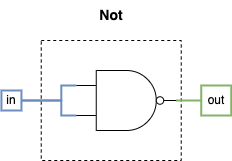

The diagram above was exported from draw.io. Its source (the exported page's mxGraphModel, read from the mxfile embedded in the PNG):
<mxGraphModel dx="1109" dy="859" grid="1" gridSize="10" guides="1" tooltips="1" connect="1" arrows="1" fold="1" page="1" pageScale="1" pageWidth="850" pageHeight="1100" math="0" shadow="0">
  <root>
    <mxCell id="0" />
    <mxCell id="1" parent="0" />
    <mxCell id="2" value="&lt;font style=&quot;font-size: 14px;&quot;&gt;&lt;b&gt;Not&lt;/b&gt;&lt;/font&gt;" style="text;html=1;align=center;verticalAlign=middle;whiteSpace=wrap;rounded=0;" vertex="1" parent="1">
      <mxGeometry x="155.75" y="115" width="60" height="30" as="geometry" />
    </mxCell>
    <mxCell id="3" value="" style="rounded=0;whiteSpace=wrap;html=1;dashed=1;" vertex="1" parent="1">
      <mxGeometry x="115.75" y="155" width="140" height="120" as="geometry" />
    </mxCell>
    <mxCell id="4" value="in" style="text;html=1;align=center;verticalAlign=middle;whiteSpace=wrap;rounded=0;fillColor=none;strokeColor=#6c8ebf;strokeWidth=2;" vertex="1" parent="1">
      <mxGeometry x="75.94" y="205" width="20" height="20" as="geometry" />
    </mxCell>
    <mxCell id="5" value="out" style="text;html=1;align=center;verticalAlign=middle;whiteSpace=wrap;rounded=0;fillColor=none;strokeColor=#82b366;strokeWidth=2;" vertex="1" parent="1">
      <mxGeometry x="275.75" y="200" width="30" height="30" as="geometry" />
    </mxCell>
    <mxCell id="6" style="edgeStyle=orthogonalEdgeStyle;rounded=0;orthogonalLoop=1;jettySize=auto;html=1;exitX=0;exitY=0.75;exitDx=0;exitDy=0;exitPerimeter=0;endArrow=none;startFill=0;fillColor=#dae8fc;strokeColor=#6c8ebf;strokeWidth=2;" edge="1" source="8" target="4" parent="1">
      <mxGeometry relative="1" as="geometry">
        <Array as="points">
          <mxPoint x="135.75" y="230" />
          <mxPoint x="135.75" y="215" />
        </Array>
      </mxGeometry>
    </mxCell>
    <mxCell id="7" style="edgeStyle=orthogonalEdgeStyle;rounded=0;orthogonalLoop=1;jettySize=auto;html=1;exitX=1;exitY=0.5;exitDx=0;exitDy=0;exitPerimeter=0;entryX=0;entryY=0.5;entryDx=0;entryDy=0;endArrow=none;startFill=0;fillColor=#d5e8d4;strokeColor=#82b366;strokeWidth=2;" edge="1" source="8" target="5" parent="1">
      <mxGeometry relative="1" as="geometry" />
    </mxCell>
    <mxCell id="8" value="" style="verticalLabelPosition=bottom;shadow=0;dashed=0;align=center;html=1;verticalAlign=top;shape=mxgraph.electrical.logic_gates.logic_gate;operation=and;negating=1;negSize=0.15;" vertex="1" parent="1">
      <mxGeometry x="150.75" y="185" width="100" height="60" as="geometry" />
    </mxCell>
    <mxCell id="9" style="edgeStyle=orthogonalEdgeStyle;rounded=0;orthogonalLoop=1;jettySize=auto;html=1;exitX=1;exitY=0.5;exitDx=0;exitDy=0;entryX=0;entryY=0.25;entryDx=0;entryDy=0;entryPerimeter=0;endArrow=none;startFill=0;fillColor=#dae8fc;strokeColor=#6c8ebf;strokeWidth=2;" edge="1" source="4" target="8" parent="1">
      <mxGeometry relative="1" as="geometry">
        <Array as="points">
          <mxPoint x="135.75" y="215" />
          <mxPoint x="135.75" y="200" />
        </Array>
      </mxGeometry>
    </mxCell>
  </root>
</mxGraphModel>